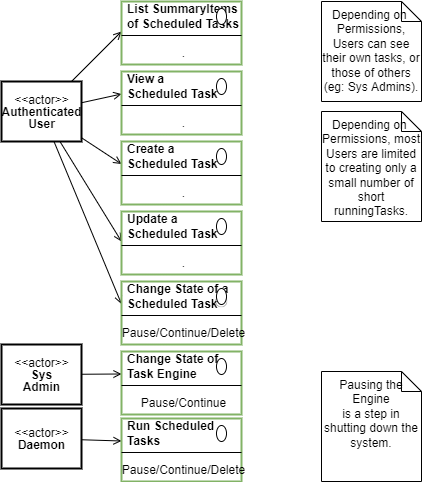

The diagram above was exported from draw.io. Its source (the exported page's mxGraphModel, read from the mxfile embedded in the PNG):
<mxGraphModel dx="782" dy="517" grid="1" gridSize="10" guides="1" tooltips="1" connect="1" arrows="1" fold="1" page="1" pageScale="1" pageWidth="827" pageHeight="1169" math="0" shadow="0">
  <root>
    <mxCell id="c33PYlKowwjvGiEupuyr-0" />
    <mxCell id="c33PYlKowwjvGiEupuyr-1" parent="c33PYlKowwjvGiEupuyr-0" />
    <UserObject label="" tooltip="" id="FQO2_twcLr-UXP7qnLfA-22">
      <mxCell style="shape=image;html=1;verticalAlign=top;verticalLabelPosition=bottom;labelBackgroundColor=#ffffff;imageAspect=0;aspect=fixed;image=https://cdn1.iconfinder.com/data/icons/hawcons/32/699014-icon-28-information-128.png;shadow=0;dashed=0;fontFamily=Helvetica;fontSize=12;fontColor=#000000;align=center;strokeColor=#000000;fillColor=#505050;dashPattern=1 1;" parent="c33PYlKowwjvGiEupuyr-1" vertex="1">
        <mxGeometry x="330" y="410" width="20" height="20" as="geometry" />
      </mxCell>
    </UserObject>
    <mxCell id="wdtPpUS4_MztBkoxUnBw-32" style="edgeStyle=none;rounded=0;orthogonalLoop=1;jettySize=auto;html=1;entryX=0;entryY=1;entryDx=0;entryDy=0;endArrow=open;endFill=0;" parent="c33PYlKowwjvGiEupuyr-1" source="wdtPpUS4_MztBkoxUnBw-0" target="wdtPpUS4_MztBkoxUnBw-2" edge="1">
      <mxGeometry relative="1" as="geometry" />
    </mxCell>
    <mxCell id="wdtPpUS4_MztBkoxUnBw-33" style="edgeStyle=none;rounded=0;orthogonalLoop=1;jettySize=auto;html=1;entryX=0;entryY=0.75;entryDx=0;entryDy=0;endArrow=open;endFill=0;" parent="c33PYlKowwjvGiEupuyr-1" source="wdtPpUS4_MztBkoxUnBw-0" target="wdtPpUS4_MztBkoxUnBw-7" edge="1">
      <mxGeometry relative="1" as="geometry" />
    </mxCell>
    <mxCell id="wdtPpUS4_MztBkoxUnBw-34" style="edgeStyle=none;rounded=0;orthogonalLoop=1;jettySize=auto;html=1;entryX=0;entryY=0.75;entryDx=0;entryDy=0;endArrow=open;endFill=0;" parent="c33PYlKowwjvGiEupuyr-1" source="wdtPpUS4_MztBkoxUnBw-0" target="wdtPpUS4_MztBkoxUnBw-12" edge="1">
      <mxGeometry relative="1" as="geometry" />
    </mxCell>
    <mxCell id="wdtPpUS4_MztBkoxUnBw-35" style="edgeStyle=none;rounded=0;orthogonalLoop=1;jettySize=auto;html=1;entryX=0;entryY=1;entryDx=0;entryDy=0;endArrow=open;endFill=0;" parent="c33PYlKowwjvGiEupuyr-1" source="wdtPpUS4_MztBkoxUnBw-0" target="wdtPpUS4_MztBkoxUnBw-17" edge="1">
      <mxGeometry relative="1" as="geometry" />
    </mxCell>
    <mxCell id="wdtPpUS4_MztBkoxUnBw-36" style="edgeStyle=none;rounded=0;orthogonalLoop=1;jettySize=auto;html=1;entryX=0;entryY=0.75;entryDx=0;entryDy=0;endArrow=open;endFill=0;" parent="c33PYlKowwjvGiEupuyr-1" source="wdtPpUS4_MztBkoxUnBw-0" target="wdtPpUS4_MztBkoxUnBw-22" edge="1">
      <mxGeometry relative="1" as="geometry" />
    </mxCell>
    <mxCell id="wdtPpUS4_MztBkoxUnBw-0" value="&lt;p style=&quot;line-height: 100%&quot;&gt;&amp;lt;&amp;lt;actor&amp;gt;&amp;gt;&lt;br&gt;&lt;b&gt;Authenticated&lt;br&gt;User&lt;/b&gt;&lt;br&gt;&lt;/p&gt;" style="text;html=1;align=center;verticalAlign=middle;dashed=0;strokeColor=#000000;strokeWidth=2;" parent="c33PYlKowwjvGiEupuyr-1" vertex="1">
      <mxGeometry x="120" y="200" width="80" height="60" as="geometry" />
    </mxCell>
    <mxCell id="wdtPpUS4_MztBkoxUnBw-1" value="" style="fontStyle=1;align=center;verticalAlign=top;childLayout=stackLayout;horizontal=1;horizontalStack=0;resizeParent=1;resizeParentMax=0;resizeLast=0;marginBottom=0;strokeColor=#82b366;strokeWidth=2;fillColor=none;" parent="c33PYlKowwjvGiEupuyr-1" vertex="1">
      <mxGeometry x="240" y="120" width="120" height="63" as="geometry" />
    </mxCell>
    <mxCell id="wdtPpUS4_MztBkoxUnBw-2" value="List SummaryItems &lt;br&gt;of Scheduled Tasks" style="html=1;align=left;spacingLeft=4;verticalAlign=middle;strokeColor=none;fillColor=none;fontStyle=1" parent="wdtPpUS4_MztBkoxUnBw-1" vertex="1">
      <mxGeometry width="120" height="30" as="geometry" />
    </mxCell>
    <mxCell id="wdtPpUS4_MztBkoxUnBw-3" value="" style="shape=ellipse;" parent="wdtPpUS4_MztBkoxUnBw-2" vertex="1">
      <mxGeometry x="1" width="10" height="16" relative="1" as="geometry">
        <mxPoint x="-25" y="7" as="offset" />
      </mxGeometry>
    </mxCell>
    <mxCell id="wdtPpUS4_MztBkoxUnBw-4" value="" style="line;strokeWidth=1;fillColor=none;align=left;verticalAlign=middle;spacingTop=-1;spacingLeft=3;spacingRight=3;rotatable=0;labelPosition=right;points=[];portConstraint=eastwest;" parent="wdtPpUS4_MztBkoxUnBw-1" vertex="1">
      <mxGeometry y="30" width="120" height="8" as="geometry" />
    </mxCell>
    <mxCell id="wdtPpUS4_MztBkoxUnBw-5" value="." style="html=1;align=center;spacingLeft=4;verticalAlign=top;strokeColor=none;fillColor=none;" parent="wdtPpUS4_MztBkoxUnBw-1" vertex="1">
      <mxGeometry y="38" width="120" height="25" as="geometry" />
    </mxCell>
    <mxCell id="wdtPpUS4_MztBkoxUnBw-6" value="" style="fontStyle=1;align=center;verticalAlign=top;childLayout=stackLayout;horizontal=1;horizontalStack=0;resizeParent=1;resizeParentMax=0;resizeLast=0;marginBottom=0;strokeColor=#82b366;strokeWidth=2;fillColor=none;" parent="c33PYlKowwjvGiEupuyr-1" vertex="1">
      <mxGeometry x="240" y="190" width="120" height="63" as="geometry" />
    </mxCell>
    <mxCell id="wdtPpUS4_MztBkoxUnBw-7" value="View a&lt;br&gt;Scheduled Task" style="html=1;align=left;spacingLeft=4;verticalAlign=middle;strokeColor=none;fillColor=none;fontStyle=1" parent="wdtPpUS4_MztBkoxUnBw-6" vertex="1">
      <mxGeometry width="120" height="30" as="geometry" />
    </mxCell>
    <mxCell id="wdtPpUS4_MztBkoxUnBw-8" value="" style="shape=ellipse;" parent="wdtPpUS4_MztBkoxUnBw-7" vertex="1">
      <mxGeometry x="1" width="10" height="16" relative="1" as="geometry">
        <mxPoint x="-25" y="7" as="offset" />
      </mxGeometry>
    </mxCell>
    <mxCell id="wdtPpUS4_MztBkoxUnBw-9" value="" style="line;strokeWidth=1;fillColor=none;align=left;verticalAlign=middle;spacingTop=-1;spacingLeft=3;spacingRight=3;rotatable=0;labelPosition=right;points=[];portConstraint=eastwest;" parent="wdtPpUS4_MztBkoxUnBw-6" vertex="1">
      <mxGeometry y="30" width="120" height="8" as="geometry" />
    </mxCell>
    <mxCell id="wdtPpUS4_MztBkoxUnBw-10" value="." style="html=1;align=center;spacingLeft=4;verticalAlign=top;strokeColor=none;fillColor=none;" parent="wdtPpUS4_MztBkoxUnBw-6" vertex="1">
      <mxGeometry y="38" width="120" height="25" as="geometry" />
    </mxCell>
    <mxCell id="wdtPpUS4_MztBkoxUnBw-11" value="" style="fontStyle=1;align=center;verticalAlign=top;childLayout=stackLayout;horizontal=1;horizontalStack=0;resizeParent=1;resizeParentMax=0;resizeLast=0;marginBottom=0;strokeColor=#82b366;strokeWidth=2;fillColor=none;" parent="c33PYlKowwjvGiEupuyr-1" vertex="1">
      <mxGeometry x="240" y="260" width="120" height="63" as="geometry" />
    </mxCell>
    <mxCell id="wdtPpUS4_MztBkoxUnBw-12" value="Create a&lt;br&gt;Scheduled Task" style="html=1;align=left;spacingLeft=4;verticalAlign=middle;strokeColor=none;fillColor=none;fontStyle=1" parent="wdtPpUS4_MztBkoxUnBw-11" vertex="1">
      <mxGeometry width="120" height="30" as="geometry" />
    </mxCell>
    <mxCell id="wdtPpUS4_MztBkoxUnBw-13" value="" style="shape=ellipse;" parent="wdtPpUS4_MztBkoxUnBw-12" vertex="1">
      <mxGeometry x="1" width="10" height="16" relative="1" as="geometry">
        <mxPoint x="-25" y="7" as="offset" />
      </mxGeometry>
    </mxCell>
    <mxCell id="wdtPpUS4_MztBkoxUnBw-14" value="" style="line;strokeWidth=1;fillColor=none;align=left;verticalAlign=middle;spacingTop=-1;spacingLeft=3;spacingRight=3;rotatable=0;labelPosition=right;points=[];portConstraint=eastwest;" parent="wdtPpUS4_MztBkoxUnBw-11" vertex="1">
      <mxGeometry y="30" width="120" height="8" as="geometry" />
    </mxCell>
    <mxCell id="wdtPpUS4_MztBkoxUnBw-15" value="." style="html=1;align=center;spacingLeft=4;verticalAlign=top;strokeColor=none;fillColor=none;" parent="wdtPpUS4_MztBkoxUnBw-11" vertex="1">
      <mxGeometry y="38" width="120" height="25" as="geometry" />
    </mxCell>
    <mxCell id="wdtPpUS4_MztBkoxUnBw-16" value="" style="fontStyle=1;align=center;verticalAlign=top;childLayout=stackLayout;horizontal=1;horizontalStack=0;resizeParent=1;resizeParentMax=0;resizeLast=0;marginBottom=0;strokeColor=#82b366;strokeWidth=2;fillColor=none;" parent="c33PYlKowwjvGiEupuyr-1" vertex="1">
      <mxGeometry x="240" y="330" width="120" height="63" as="geometry" />
    </mxCell>
    <mxCell id="wdtPpUS4_MztBkoxUnBw-17" value="Update a&lt;br&gt;Scheduled Task" style="html=1;align=left;spacingLeft=4;verticalAlign=middle;strokeColor=none;fillColor=none;fontStyle=1" parent="wdtPpUS4_MztBkoxUnBw-16" vertex="1">
      <mxGeometry width="120" height="30" as="geometry" />
    </mxCell>
    <mxCell id="wdtPpUS4_MztBkoxUnBw-18" value="" style="shape=ellipse;" parent="wdtPpUS4_MztBkoxUnBw-17" vertex="1">
      <mxGeometry x="1" width="10" height="16" relative="1" as="geometry">
        <mxPoint x="-25" y="7" as="offset" />
      </mxGeometry>
    </mxCell>
    <mxCell id="wdtPpUS4_MztBkoxUnBw-19" value="" style="line;strokeWidth=1;fillColor=none;align=left;verticalAlign=middle;spacingTop=-1;spacingLeft=3;spacingRight=3;rotatable=0;labelPosition=right;points=[];portConstraint=eastwest;" parent="wdtPpUS4_MztBkoxUnBw-16" vertex="1">
      <mxGeometry y="30" width="120" height="8" as="geometry" />
    </mxCell>
    <mxCell id="wdtPpUS4_MztBkoxUnBw-20" value="." style="html=1;align=center;spacingLeft=4;verticalAlign=top;strokeColor=none;fillColor=none;" parent="wdtPpUS4_MztBkoxUnBw-16" vertex="1">
      <mxGeometry y="38" width="120" height="25" as="geometry" />
    </mxCell>
    <mxCell id="wdtPpUS4_MztBkoxUnBw-21" value="" style="fontStyle=1;align=center;verticalAlign=top;childLayout=stackLayout;horizontal=1;horizontalStack=0;resizeParent=1;resizeParentMax=0;resizeLast=0;marginBottom=0;strokeColor=#82b366;strokeWidth=2;fillColor=none;" parent="c33PYlKowwjvGiEupuyr-1" vertex="1">
      <mxGeometry x="240" y="400" width="120" height="63" as="geometry" />
    </mxCell>
    <mxCell id="wdtPpUS4_MztBkoxUnBw-22" value="Change State of a&lt;br&gt;Scheduled Task" style="html=1;align=left;spacingLeft=4;verticalAlign=middle;strokeColor=none;fillColor=none;fontStyle=1" parent="wdtPpUS4_MztBkoxUnBw-21" vertex="1">
      <mxGeometry width="120" height="30" as="geometry" />
    </mxCell>
    <mxCell id="wdtPpUS4_MztBkoxUnBw-23" value="" style="shape=ellipse;" parent="wdtPpUS4_MztBkoxUnBw-22" vertex="1">
      <mxGeometry x="1" width="10" height="16" relative="1" as="geometry">
        <mxPoint x="-25" y="7" as="offset" />
      </mxGeometry>
    </mxCell>
    <mxCell id="wdtPpUS4_MztBkoxUnBw-24" value="" style="line;strokeWidth=1;fillColor=none;align=left;verticalAlign=middle;spacingTop=-1;spacingLeft=3;spacingRight=3;rotatable=0;labelPosition=right;points=[];portConstraint=eastwest;" parent="wdtPpUS4_MztBkoxUnBw-21" vertex="1">
      <mxGeometry y="30" width="120" height="8" as="geometry" />
    </mxCell>
    <mxCell id="wdtPpUS4_MztBkoxUnBw-25" value="Pause/Continue/Delete" style="html=1;align=center;spacingLeft=4;verticalAlign=top;strokeColor=none;fillColor=none;" parent="wdtPpUS4_MztBkoxUnBw-21" vertex="1">
      <mxGeometry y="38" width="120" height="25" as="geometry" />
    </mxCell>
    <mxCell id="wdtPpUS4_MztBkoxUnBw-47" style="edgeStyle=none;rounded=0;orthogonalLoop=1;jettySize=auto;html=1;entryX=0;entryY=0.75;entryDx=0;entryDy=0;endArrow=open;endFill=0;" parent="c33PYlKowwjvGiEupuyr-1" source="wdtPpUS4_MztBkoxUnBw-31" target="wdtPpUS4_MztBkoxUnBw-43" edge="1">
      <mxGeometry relative="1" as="geometry" />
    </mxCell>
    <mxCell id="wdtPpUS4_MztBkoxUnBw-31" value="&lt;p style=&quot;line-height: 100%&quot;&gt;&amp;lt;&amp;lt;actor&amp;gt;&amp;gt;&lt;br&gt;&lt;b&gt;Daemon&lt;/b&gt;&lt;/p&gt;" style="text;html=1;align=center;verticalAlign=middle;dashed=0;strokeColor=#000000;strokeWidth=2;" parent="c33PYlKowwjvGiEupuyr-1" vertex="1">
      <mxGeometry x="120" y="527" width="80" height="60" as="geometry" />
    </mxCell>
    <mxCell id="wdtPpUS4_MztBkoxUnBw-42" value="" style="fontStyle=1;align=center;verticalAlign=top;childLayout=stackLayout;horizontal=1;horizontalStack=0;resizeParent=1;resizeParentMax=0;resizeLast=0;marginBottom=0;strokeColor=#82b366;strokeWidth=2;fillColor=none;" parent="c33PYlKowwjvGiEupuyr-1" vertex="1">
      <mxGeometry x="240" y="537" width="120" height="63" as="geometry" />
    </mxCell>
    <mxCell id="wdtPpUS4_MztBkoxUnBw-43" value="Run Scheduled&lt;br&gt;Tasks" style="html=1;align=left;spacingLeft=4;verticalAlign=middle;strokeColor=none;fillColor=none;fontStyle=1" parent="wdtPpUS4_MztBkoxUnBw-42" vertex="1">
      <mxGeometry width="120" height="30" as="geometry" />
    </mxCell>
    <mxCell id="wdtPpUS4_MztBkoxUnBw-44" value="" style="shape=ellipse;" parent="wdtPpUS4_MztBkoxUnBw-43" vertex="1">
      <mxGeometry x="1" width="10" height="16" relative="1" as="geometry">
        <mxPoint x="-25" y="7" as="offset" />
      </mxGeometry>
    </mxCell>
    <mxCell id="wdtPpUS4_MztBkoxUnBw-45" value="" style="line;strokeWidth=1;fillColor=none;align=left;verticalAlign=middle;spacingTop=-1;spacingLeft=3;spacingRight=3;rotatable=0;labelPosition=right;points=[];portConstraint=eastwest;" parent="wdtPpUS4_MztBkoxUnBw-42" vertex="1">
      <mxGeometry y="30" width="120" height="8" as="geometry" />
    </mxCell>
    <mxCell id="wdtPpUS4_MztBkoxUnBw-46" value="Pause/Continue/Delete" style="html=1;align=center;spacingLeft=4;verticalAlign=top;strokeColor=none;fillColor=none;" parent="wdtPpUS4_MztBkoxUnBw-42" vertex="1">
      <mxGeometry y="38" width="120" height="25" as="geometry" />
    </mxCell>
    <mxCell id="wdtPpUS4_MztBkoxUnBw-54" style="edgeStyle=none;rounded=0;orthogonalLoop=1;jettySize=auto;html=1;entryX=0;entryY=0.75;entryDx=0;entryDy=0;endArrow=open;endFill=0;" parent="c33PYlKowwjvGiEupuyr-1" source="wdtPpUS4_MztBkoxUnBw-48" target="wdtPpUS4_MztBkoxUnBw-50" edge="1">
      <mxGeometry relative="1" as="geometry" />
    </mxCell>
    <mxCell id="wdtPpUS4_MztBkoxUnBw-48" value="&lt;p style=&quot;line-height: 100%&quot;&gt;&amp;lt;&amp;lt;actor&amp;gt;&amp;gt;&lt;br&gt;&lt;b&gt;Sys&lt;br&gt;Admin&lt;/b&gt;&lt;/p&gt;" style="text;html=1;align=center;verticalAlign=middle;dashed=0;strokeColor=#000000;strokeWidth=2;" parent="c33PYlKowwjvGiEupuyr-1" vertex="1">
      <mxGeometry x="120" y="463" width="80" height="60" as="geometry" />
    </mxCell>
    <mxCell id="wdtPpUS4_MztBkoxUnBw-49" value="" style="fontStyle=1;align=center;verticalAlign=top;childLayout=stackLayout;horizontal=1;horizontalStack=0;resizeParent=1;resizeParentMax=0;resizeLast=0;marginBottom=0;strokeColor=#82b366;strokeWidth=2;fillColor=none;" parent="c33PYlKowwjvGiEupuyr-1" vertex="1">
      <mxGeometry x="240" y="470" width="120" height="63" as="geometry" />
    </mxCell>
    <mxCell id="wdtPpUS4_MztBkoxUnBw-50" value="Change State of&lt;br&gt;Task Engine" style="html=1;align=left;spacingLeft=4;verticalAlign=middle;strokeColor=none;fillColor=none;fontStyle=1" parent="wdtPpUS4_MztBkoxUnBw-49" vertex="1">
      <mxGeometry width="120" height="30" as="geometry" />
    </mxCell>
    <mxCell id="wdtPpUS4_MztBkoxUnBw-51" value="" style="shape=ellipse;" parent="wdtPpUS4_MztBkoxUnBw-50" vertex="1">
      <mxGeometry x="1" width="10" height="16" relative="1" as="geometry">
        <mxPoint x="-25" y="7" as="offset" />
      </mxGeometry>
    </mxCell>
    <mxCell id="wdtPpUS4_MztBkoxUnBw-52" value="" style="line;strokeWidth=1;fillColor=none;align=left;verticalAlign=middle;spacingTop=-1;spacingLeft=3;spacingRight=3;rotatable=0;labelPosition=right;points=[];portConstraint=eastwest;" parent="wdtPpUS4_MztBkoxUnBw-49" vertex="1">
      <mxGeometry y="30" width="120" height="8" as="geometry" />
    </mxCell>
    <mxCell id="wdtPpUS4_MztBkoxUnBw-53" value="Pause/Continue" style="html=1;align=center;spacingLeft=4;verticalAlign=top;strokeColor=none;fillColor=none;" parent="wdtPpUS4_MztBkoxUnBw-49" vertex="1">
      <mxGeometry y="38" width="120" height="25" as="geometry" />
    </mxCell>
    <mxCell id="m8XtCI1CGljEh2FDD2Vw-0" value="Depending on&amp;nbsp;&lt;br&gt;Permissions, Users can see their own tasks, or those of others (eg: Sys Admins)." style="shape=note;size=20;whiteSpace=wrap;html=1;strokeWidth=1;fillColor=none;verticalAlign=top;" parent="c33PYlKowwjvGiEupuyr-1" vertex="1">
      <mxGeometry x="440" y="120" width="100" height="100" as="geometry" />
    </mxCell>
    <mxCell id="m8XtCI1CGljEh2FDD2Vw-1" value="Depending on&amp;nbsp;&lt;br&gt;Permissions, most Users are limited to creating only a small number of short runningTasks." style="shape=note;size=20;whiteSpace=wrap;html=1;strokeWidth=1;fillColor=none;verticalAlign=top;" parent="c33PYlKowwjvGiEupuyr-1" vertex="1">
      <mxGeometry x="440" y="230" width="100" height="110" as="geometry" />
    </mxCell>
    <mxCell id="m8XtCI1CGljEh2FDD2Vw-2" value="Pausing the Engine&lt;br&gt;is a step in shutting down the system." style="shape=note;size=20;whiteSpace=wrap;html=1;strokeWidth=1;fillColor=none;verticalAlign=top;" parent="c33PYlKowwjvGiEupuyr-1" vertex="1">
      <mxGeometry x="440" y="490" width="100" height="110" as="geometry" />
    </mxCell>
  </root>
</mxGraphModel>